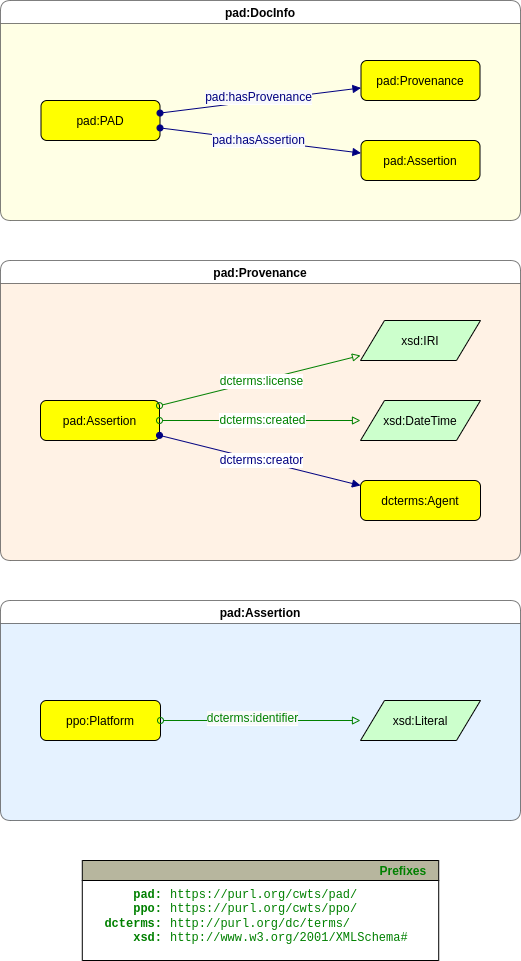

The diagram above was exported from draw.io. Its source (the exported page's mxGraphModel, read from the mxfile embedded in the PNG):
<mxGraphModel dx="2574" dy="1298" grid="1" gridSize="10" guides="1" tooltips="1" connect="1" arrows="1" fold="1" page="0" pageScale="1" pageWidth="827" pageHeight="1169" math="0" shadow="0">
  <root>
    <mxCell id="0" />
    <mxCell id="1" parent="0" />
    <mxCell id="e-mlpwepsWCYZVDo-M-m-1" value="pad:DocInfo" style="swimlane;fontFamily=Helvetica;fontSize=12;rounded=1;gradientColor=none;swimlaneFillColor=#FFFFCC;opacity=50;" parent="1" vertex="1">
      <mxGeometry x="-440" y="-20" width="520" height="220" as="geometry">
        <mxRectangle y="60" width="110" height="30" as="alternateBounds" />
      </mxGeometry>
    </mxCell>
    <mxCell id="e-mlpwepsWCYZVDo-M-m-2" value="pad:PAD" style="graphMlID=n4;shape=rect;rounded=1;arcsize=30;fillColor=#ffff00;strokeColor=#000000;strokeWidth=1.0;fontSize=12;fontFamily=Helvetica;horizontal=1;verticalAlign=middle;" parent="e-mlpwepsWCYZVDo-M-m-1" vertex="1">
      <mxGeometry x="40.5" y="100" width="119" height="40" as="geometry" />
    </mxCell>
    <mxCell id="e-mlpwepsWCYZVDo-M-m-3" value="" style="graphMlID=e0;rounded=0;endArrow=block;strokeColor=#000080;strokeWidth=1.0;startArrow=oval;startFill=1;endFill=1;fontSize=12;fontFamily=Helvetica;horizontal=1;verticalAlign=middle;" parent="e-mlpwepsWCYZVDo-M-m-1" source="e-mlpwepsWCYZVDo-M-m-2" target="e-mlpwepsWCYZVDo-M-m-7" edge="1">
      <mxGeometry relative="1" as="geometry">
        <mxPoint x="449.5" y="450" as="sourcePoint" />
        <mxPoint x="340.5" y="320" as="targetPoint" />
      </mxGeometry>
    </mxCell>
    <mxCell id="e-mlpwepsWCYZVDo-M-m-4" value="&lt;span style=&quot;color: rgb(0, 0, 128); font-size: 12px; background-color: rgb(248, 249, 250);&quot;&gt;pad:hasProvenance&lt;/span&gt;" style="text;html=1;align=center;verticalAlign=middle;resizable=0;points=[];labelBackgroundColor=#ffffff;fontSize=12;fontFamily=Helvetica;horizontal=1;" parent="e-mlpwepsWCYZVDo-M-m-3" vertex="1" connectable="0">
      <mxGeometry x="-0.0174" y="2" relative="1" as="geometry">
        <mxPoint x="-1" y="-2" as="offset" />
      </mxGeometry>
    </mxCell>
    <mxCell id="e-mlpwepsWCYZVDo-M-m-5" value="" style="graphMlID=e0;rounded=0;endArrow=block;strokeColor=#000080;strokeWidth=1.0;startArrow=oval;startFill=1;endFill=1;fontSize=12;fontFamily=Helvetica;horizontal=1;verticalAlign=middle;" parent="e-mlpwepsWCYZVDo-M-m-1" source="e-mlpwepsWCYZVDo-M-m-2" target="e-mlpwepsWCYZVDo-M-m-8" edge="1">
      <mxGeometry relative="1" as="geometry">
        <mxPoint x="169.5" y="330" as="sourcePoint" />
        <mxPoint x="330.5" y="334.5769230769231" as="targetPoint" />
      </mxGeometry>
    </mxCell>
    <mxCell id="e-mlpwepsWCYZVDo-M-m-6" value="&lt;span style=&quot;color: rgb(0, 0, 128); font-size: 12px; background-color: rgb(248, 249, 250);&quot;&gt;pad:hasAssertion&lt;/span&gt;" style="text;html=1;align=center;verticalAlign=middle;resizable=0;points=[];labelBackgroundColor=#ffffff;fontSize=12;fontFamily=Helvetica;horizontal=1;" parent="e-mlpwepsWCYZVDo-M-m-5" vertex="1" connectable="0">
      <mxGeometry x="-0.0174" y="2" relative="1" as="geometry">
        <mxPoint x="-1" y="2" as="offset" />
      </mxGeometry>
    </mxCell>
    <mxCell id="e-mlpwepsWCYZVDo-M-m-7" value="pad:Provenance" style="graphMlID=n4;shape=rect;rounded=1;arcsize=30;fillColor=#ffff00;strokeColor=#000000;strokeWidth=1.0;fontSize=12;fontFamily=Helvetica;horizontal=1;verticalAlign=middle;" parent="e-mlpwepsWCYZVDo-M-m-1" vertex="1">
      <mxGeometry x="360.5" y="60" width="119" height="40" as="geometry" />
    </mxCell>
    <mxCell id="e-mlpwepsWCYZVDo-M-m-8" value="pad:Assertion" style="graphMlID=n4;shape=rect;rounded=1;arcsize=30;fillColor=#ffff00;strokeColor=#000000;strokeWidth=1.0;fontSize=12;fontFamily=Helvetica;horizontal=1;verticalAlign=middle;" parent="e-mlpwepsWCYZVDo-M-m-1" vertex="1">
      <mxGeometry x="360.5" y="140" width="119" height="40" as="geometry" />
    </mxCell>
    <mxCell id="e-mlpwepsWCYZVDo-M-m-9" value="pad:Provenance" style="swimlane;fontFamily=Helvetica;fontSize=12;rounded=1;gradientColor=none;swimlaneFillColor=#FFE6CC;opacity=50;" parent="1" vertex="1">
      <mxGeometry x="-440" y="240" width="520" height="300" as="geometry">
        <mxRectangle y="60" width="110" height="30" as="alternateBounds" />
      </mxGeometry>
    </mxCell>
    <mxCell id="e-mlpwepsWCYZVDo-M-m-10" value="pad:Assertion" style="graphMlID=n4;shape=rect;rounded=1;arcsize=30;fillColor=#ffff00;strokeColor=#000000;strokeWidth=1.0;fontSize=12;fontFamily=Helvetica;horizontal=1;verticalAlign=middle;" parent="e-mlpwepsWCYZVDo-M-m-9" vertex="1">
      <mxGeometry x="40" y="140" width="119" height="40" as="geometry" />
    </mxCell>
    <mxCell id="e-mlpwepsWCYZVDo-M-m-11" value="xsd:DateTime" style="graphMlID=n6;shape=parallelogram;fillColor=#ccffcc;strokeColor=#000000;strokeWidth=1.0;fontSize=12;fontFamily=Helvetica;horizontal=1;verticalAlign=middle;" parent="e-mlpwepsWCYZVDo-M-m-9" vertex="1">
      <mxGeometry x="360" y="140" width="120" height="40" as="geometry" />
    </mxCell>
    <mxCell id="e-mlpwepsWCYZVDo-M-m-12" value="dcterms:Agent" style="graphMlID=n4;shape=rect;rounded=1;arcsize=30;fillColor=#ffff00;strokeColor=#000000;strokeWidth=1.0;fontSize=12;fontFamily=Helvetica;horizontal=1;verticalAlign=middle;" parent="e-mlpwepsWCYZVDo-M-m-9" vertex="1">
      <mxGeometry x="360" y="220" width="120" height="40" as="geometry" />
    </mxCell>
    <mxCell id="e-mlpwepsWCYZVDo-M-m-13" value="" style="graphMlID=e0;rounded=0;endArrow=block;strokeColor=#000080;strokeWidth=1.0;startArrow=oval;startFill=1;endFill=1;fontSize=12;fontFamily=Helvetica;horizontal=1;verticalAlign=middle;" parent="e-mlpwepsWCYZVDo-M-m-9" source="e-mlpwepsWCYZVDo-M-m-10" target="e-mlpwepsWCYZVDo-M-m-12" edge="1">
      <mxGeometry relative="1" as="geometry">
        <mxPoint x="180" y="174.66666666666674" as="sourcePoint" />
        <mxPoint x="511" y="308" as="targetPoint" />
      </mxGeometry>
    </mxCell>
    <mxCell id="e-mlpwepsWCYZVDo-M-m-14" value="&lt;font color=&quot;#000080&quot;&gt;dcterms:creator&lt;/font&gt;" style="text;html=1;align=center;verticalAlign=middle;resizable=0;points=[];labelBackgroundColor=default;fontSize=12;fontFamily=Helvetica;horizontal=1;" parent="e-mlpwepsWCYZVDo-M-m-13" vertex="1" connectable="0">
      <mxGeometry x="-0.0174" y="2" relative="1" as="geometry">
        <mxPoint x="2" y="2" as="offset" />
      </mxGeometry>
    </mxCell>
    <mxCell id="e-mlpwepsWCYZVDo-M-m-15" value="" style="graphMlID=e2;rounded=0;endArrow=block;strokeColor=#008000;strokeWidth=1.0;startArrow=oval;startFill=0;endFill=0;fontFamily=Helvetica;fontSize=12;" parent="e-mlpwepsWCYZVDo-M-m-9" source="e-mlpwepsWCYZVDo-M-m-10" target="e-mlpwepsWCYZVDo-M-m-11" edge="1">
      <mxGeometry relative="1" as="geometry">
        <mxPoint x="240" y="310" as="sourcePoint" />
        <mxPoint x="516.8107910156248" y="310.18034262995354" as="targetPoint" />
      </mxGeometry>
    </mxCell>
    <mxCell id="e-mlpwepsWCYZVDo-M-m-16" value="&lt;font color=&quot;#008000&quot; style=&quot;font-size: 12px;&quot;&gt;&lt;span style=&quot;font-size: 12px;&quot;&gt;dcterms:created&lt;/span&gt;&lt;/font&gt;" style="text;html=1;align=center;verticalAlign=middle;resizable=0;points=[];labelBackgroundColor=default;fontFamily=Helvetica;fontSize=12;" parent="e-mlpwepsWCYZVDo-M-m-15" vertex="1" connectable="0">
      <mxGeometry x="-0.0896" y="3" relative="1" as="geometry">
        <mxPoint x="11" y="2" as="offset" />
      </mxGeometry>
    </mxCell>
    <mxCell id="e-mlpwepsWCYZVDo-M-m-17" value="xsd:IRI" style="graphMlID=n6;shape=parallelogram;fillColor=#ccffcc;strokeColor=#000000;strokeWidth=1.0;fontSize=12;fontFamily=Helvetica;horizontal=1;verticalAlign=middle;" parent="e-mlpwepsWCYZVDo-M-m-9" vertex="1">
      <mxGeometry x="360" y="60" width="120" height="40" as="geometry" />
    </mxCell>
    <mxCell id="e-mlpwepsWCYZVDo-M-m-18" value="" style="graphMlID=e2;rounded=0;endArrow=block;strokeColor=#008000;strokeWidth=1.0;startArrow=oval;startFill=0;endFill=0;fontFamily=Helvetica;fontSize=12;" parent="e-mlpwepsWCYZVDo-M-m-9" source="e-mlpwepsWCYZVDo-M-m-10" target="e-mlpwepsWCYZVDo-M-m-17" edge="1">
      <mxGeometry relative="1" as="geometry">
        <mxPoint x="340" y="-120" as="sourcePoint" />
        <mxPoint x="697.8107910156248" y="110.18034262995354" as="targetPoint" />
      </mxGeometry>
    </mxCell>
    <mxCell id="e-mlpwepsWCYZVDo-M-m-19" value="&lt;font color=&quot;#008000&quot; style=&quot;font-size: 12px;&quot;&gt;&lt;span style=&quot;font-size: 12px;&quot;&gt;dcterms:license&lt;/span&gt;&lt;/font&gt;" style="text;html=1;align=center;verticalAlign=middle;resizable=0;points=[];labelBackgroundColor=default;fontFamily=Helvetica;fontSize=12;" parent="e-mlpwepsWCYZVDo-M-m-18" vertex="1" connectable="0">
      <mxGeometry x="-0.0896" y="3" relative="1" as="geometry">
        <mxPoint x="11" y="1" as="offset" />
      </mxGeometry>
    </mxCell>
    <mxCell id="e-mlpwepsWCYZVDo-M-m-20" value="pad:Assertion" style="swimlane;fontFamily=Helvetica;fontSize=12;rounded=1;gradientColor=none;swimlaneFillColor=#CCE5FF;opacity=50;" parent="1" vertex="1">
      <mxGeometry x="-440" y="580" width="520" height="220" as="geometry">
        <mxRectangle x="80" y="180" width="110" height="30" as="alternateBounds" />
      </mxGeometry>
    </mxCell>
    <mxCell id="e-mlpwepsWCYZVDo-M-m-21" value="ppo:Platform" style="graphMlID=n4;shape=rect;rounded=1;arcsize=30;fillColor=#ffff00;strokeColor=#000000;strokeWidth=1.0" parent="e-mlpwepsWCYZVDo-M-m-20" vertex="1">
      <mxGeometry x="40" y="100" width="120" height="40" as="geometry" />
    </mxCell>
    <mxCell id="e-mlpwepsWCYZVDo-M-m-22" value="xsd:Literal" style="graphMlID=n6;shape=parallelogram;fillColor=#ccffcc;strokeColor=#000000;strokeWidth=1.0" parent="e-mlpwepsWCYZVDo-M-m-20" vertex="1">
      <mxGeometry x="360" y="100" width="120" height="40" as="geometry" />
    </mxCell>
    <mxCell id="e-mlpwepsWCYZVDo-M-m-23" value="" style="graphMlID=e2;rounded=0;endArrow=block;strokeColor=#008000;strokeWidth=1.0;startArrow=oval;startFill=0;endFill=0;fontFamily=Helvetica;fontSize=12;fontColor=#97D077;" parent="e-mlpwepsWCYZVDo-M-m-20" source="e-mlpwepsWCYZVDo-M-m-21" target="e-mlpwepsWCYZVDo-M-m-22" edge="1">
      <mxGeometry relative="1" as="geometry">
        <mxPoint x="250" y="360" as="sourcePoint" />
        <mxPoint x="526.8107910156248" y="360.18034262995354" as="targetPoint" />
      </mxGeometry>
    </mxCell>
    <mxCell id="e-mlpwepsWCYZVDo-M-m-24" value="&lt;span style=&quot;color: rgb(0, 128, 0); font-size: 12px; background-color: rgb(248, 249, 250);&quot;&gt;dcterms:identifier&lt;/span&gt;" style="text;html=1;align=center;verticalAlign=middle;resizable=0;points=[];labelBackgroundColor=#ffffff;fontFamily=Helvetica;fontSize=12;fontColor=#97D077;" parent="e-mlpwepsWCYZVDo-M-m-23" vertex="1" connectable="0">
      <mxGeometry x="-0.0896" y="3" relative="1" as="geometry">
        <mxPoint as="offset" />
      </mxGeometry>
    </mxCell>
    <mxCell id="e_Z8JPC4MUa4PvPm3Ubw-1" value="Prefixes" style="graphMlID=n0;shape=swimlane;startSize=20;fillColor=#b7b69e;strokeColor=#000000;strokeWidth=1.0;align=right;spacingRight=10;fontStyle=1;fontFamily=Helvetica;fontSize=12;fontColor=#008000;swimlaneFillColor=default;" parent="1" vertex="1">
      <mxGeometry x="-358.21000000000004" y="840" width="356.42" height="100" as="geometry" />
    </mxCell>
    <mxCell id="e_Z8JPC4MUa4PvPm3Ubw-2" value="&lt;b&gt;pad:&lt;br&gt;ppo:&lt;br&gt;dcterms:&lt;br&gt;xsd:&lt;/b&gt;" style="text;html=1;align=right;verticalAlign=middle;resizable=0;points=[];autosize=1;fontFamily=Courier New;fontSize=12;fontColor=#008000;swimlaneFillColor=default;" parent="e_Z8JPC4MUa4PvPm3Ubw-1" vertex="1">
      <mxGeometry x="1.416452437349733" y="21.09953721049043" width="80" height="70" as="geometry" />
    </mxCell>
    <mxCell id="e_Z8JPC4MUa4PvPm3Ubw-3" value="https://purl.org/cwts/pad/&lt;br&gt;https://purl.org/cwts/ppo/&lt;br&gt;http://purl.org/dc/terms/&lt;br&gt;http://www.w3.org/2001/XMLSchema#&lt;span style=&quot;color: rgba(0, 0, 0, 0); font-family: monospace; font-size: 0px;&quot;&gt;3E%3CmxCell%20id%3D%222%22%20value%3D%22np%3AAssertion%22%20style%3D%22swimlane%3BfontFamily%3DHelvetica%3BfontSize%3D12%3Brounded%3D1%3BgradientColor%3Dnone%3BswimlaneFillColor%3D%23CCE5FF%3Bopacity%3D50%3B%22%20vertex%3D%221%22%20parent%3D%221%22%3E%3CmxGeometry%20x%3D%2280%22%20y%3D%22180%22%20width%3D%22600%22%20height%3D%22220%22%20as%3D%22geometry%22%3E%3CmxRectangle%20x%3D%2280%22%20y%3D%22180%22%20width%3D%22110%22%20height%3D%2230%22%20as%3D%22alternateBounds%22%2F%3E%3C%2FmxGeometry%3E%3C%2FmxCell%3E%3CmxCell%20id%3D%223%22%20value%3D%22ppo%3APlatform%22%20style%3D%22graphMlID%3Dn4%3Bshape%3Drect%3Brounded%3D1%3Barcsize%3D30%3BfillColor%3D%23ffff00%3BstrokeColor%3D%23000000%3BstrokeWidth%3D1.0%22%20vertex%3D%221%22%20parent%3D%222%22%3E%3CmxGeometry%20x%3D%2280%22%20y%3D%22100%22%20width%3D%22120%22%20height%3D%2240%22%20as%3D%22geometry%22%2F%3E%3C%2FmxCell%3E%3CmxCell%20id%3D%224%22%20value%3D%22xsd%3ALiteral%22%20style%3D%22graphMlID%3Dn6%3Bshape%3Dparallelogram%3BfillColor%3D%23ccffcc%3BstrokeColor%3D%23000000%3BstrokeWidth%3D1.0%22%20vertex%3D%221%22%20parent%3D%222%22%3E%3CmxGeometry%20x%3D%22400%22%20y%3D%22100%22%20width%3D%22120%22%20height%3D%2240%22%20as%3D%22geometry%22%2F%3E%3C%2FmxCell%3E%3CmxCell%20id%3D%225%22%20value%3D%22%22%20style%3D%22graphMlID%3De2%3Brounded%3D0%3BendArrow%3Dblock%3BstrokeColor%3D%23008000%3BstrokeWidth%3D1.0%3BstartArrow%3Doval%3BstartFill%3D0%3BendFill%3D0%3BfontFamily%3DHelvetica%3BfontSize%3D12%3BfontColor%3D%2397D077%3B%22%20edge%3D%221%22%20parent%3D%222%22%20source%3D%223%22%20target%3D%224%22%3E%3CmxGeometry%20relative%3D%221%22%20as%3D%22geometry%22%3E%3CmxPoint%20x%3D%22250%22%20y%3D%22360%22%20as%3D%22sourcePoint%22%2F%3E%3CmxPoint%20x%3D%22526.8107910156248%22%20y%3D%22360.18034262995354%22%20as%3D%22targetPoint%22%2F%3E%3C%2FmxGeometry%3E%3C%2FmxCell%3E%3CmxCell%20id%3D%226%22%20value%3D%22%26lt%3Bspan%20style%3D%26quot%3Bcolor%3A%20rgb(0%2C%20128%2C%200)%3B%20font-size%3A%2012px%3B%20background-color%3A%20rgb(248%2C%20249%2C%20250)%3B%26quot%3B%26gt%3Bdcterms%3Aidentifier%26lt%3B%2Fspan%26gt%3B%22%20style%3D%22text%3Bhtml%3D1%3Balign%3Dcenter%3BverticalAlign%3Dmiddle%3Bresizable%3D0%3Bpoints%3D%5B%5D%3BlabelBackgroundColor%3D%23ffffff%3BfontFamily%3DHelvetica%3BfontSize%3D12%3BfontColor%3D%2397D077%3B%22%20vertex%3D%221%22%20connectable%3D%220%22%20parent%3D%225%22%3E%3CmxGeometry%20x%3D%22-0.0896%22%20y%3D%223%22%20relative%3D%221%22%20as%3D%22geometry%22%3E%3CmxPoint%20as%3D%22offset%22%2F%3E%3C%2FmxGeometry%3E%3C%2FmxCell%3E%3C%2Froot%3E%3C%2FmxGraphModel%3E&lt;/span&gt;&lt;span style=&quot;color: rgba(0, 0, 0, 0); font-family: monospace; font-size: 0px;&quot;&gt;%3CmxGraphModel%3E%3Croot%3E%3CmxCell%20id%3D%220%22%2F%3E%3CmxCell%20id%3D%221%22%20parent%3D%220%22%2F%3E%3CmxCell%20id%3D%222%22%20value%3D%22np%3AAssertion%22%20style%3D%22swimlane%3BfontFamily%3DHelvetica%3BfontSize%3D12%3Brounded%3D1%3BgradientColor%3Dnone%3BswimlaneFillColor%3D%23CCE5FF%3Bopacity%3D50%3B%22%20vertex%3D%221%22%20parent%3D%221%22%3E%3CmxGeometry%20x%3D%2280%22%20y%3D%22180%22%20width%3D%22600%22%20height%3D%22220%22%20as%3D%22geometry%22%3E%3CmxRectangle%20x%3D%2280%22%20y%3D%22180%22%20width%3D%22110%22%20height%3D%2230%22%20as%3D%22alternateBounds%22%2F%3E%3C%2FmxGeometry%3E%3C%2FmxCell%3E%3CmxCell%20id%3D%223%22%20value%3D%22ppo%3APlatform%22%20style%3D%22graphMlID%3Dn4%3Bshape%3Drect%3Brounded%3D1%3Barcsize%3D30%3BfillColor%3D%23ffff00%3BstrokeColor%3D%23000000%3BstrokeWidth%3D1.0%22%20vertex%3D%221%22%20parent%3D%222%22%3E%3CmxGeometry%20x%3D%2280%22%20y%3D%22100%22%20width%3D%22120%22%20height%3D%2240%22%20as%3D%22geometry%22%2F%3E%3C%2FmxCell%3E%3CmxCell%20id%3D%224%22%20value%3D%22xsd%3ALiteral%22%20style%3D%22graphMlID%3Dn6%3Bshape%3Dparallelogram%3BfillColor%3D%23ccffcc%3BstrokeColor%3D%23000000%3BstrokeWidth%3D1.0%22%20vertex%3D%221%22%20parent%3D%222%22%3E%3CmxGeometry%20x%3D%22400%22%20y%3D%22100%22%20width%3D%22120%22%20height%3D%2240%22%20as%3D%22geometry%22%2F%3E%3C%2FmxCell%3E%3CmxCell%20id%3D%225%22%20value%3D%22%22%20style%3D%22graphMlID%3De2%3Brounded%3D0%3BendArrow%3Dblock%3BstrokeColor%3D%23008000%3BstrokeWidth%3D1.0%3BstartArrow%3Doval%3BstartFill%3D0%3BendFill%3D0%3BfontFamily%3DHelvetica%3BfontSize%3D12%3BfontColor%3D%2397D077%3B%22%20edge%3D%221%22%20parent%3D%222%22%20source%3D%223%22%20target%3D%224%22%3E%3CmxGeometry%20relative%3D%221%22%20as%3D%22geometry%22%3E%3CmxPoint%20x%3D%22250%22%20y%3D%22360%22%20as%3D%22sourcePoint%22%2F%3E%3CmxPoint%20x%3D%22526.8107910156248%22%20y%3D%22360.18034262995354%22%20as%3D%22targetPoint%22%2F%3E%3C%2FmxGeometry%3E%3C%2FmxCell%3E%3CmxCell%20id%3D%226%22%20value%3D%22%26lt%3Bspan%20style%3D%26quot%3Bcolor%3A%20rgb(0%2C%20128%2C%200)%3B%20font-size%3A%2012px%3B%20background-color%3A%20rgb(248%2C%20249%2C%20250)%3B%26quot%3B%26gt%3Bdcterms%3Aidentifier%26lt%3B%2Fspan%26gt%3B%22%20style%3D%22text%3Bhtml%3D1%3Balign%3Dcenter%3BverticalAlign%3Dmiddle%3Bresizable%3D0%3Bpoints%3D%5B%5D%3BlabelBackgroundColor%3D%23ffffff%3BfontFamily%3DHelvetica%3BfontSize%3D12%3BfontColor%3D%2397D077%3B%22%20vertex%3D%221%22%20connectable%3D%220%22%20parent%3D%225%22%3E%3CmxGeometry%20x%3D%22-0.0896%22%20y%3D%223%22%20relative%3D%221%22%20as%3D%22geometry%22%3E%3CmxPoint%20as%3D%22offset%22%2F%3E%3C%2FmxGeometry%3E%3&lt;/span&gt;" style="text;html=1;align=left;verticalAlign=middle;resizable=0;points=[];autosize=1;fontFamily=Courier New;fontSize=12;fontColor=#008000;fillColor=none;swimlaneFillColor=default;" parent="e_Z8JPC4MUa4PvPm3Ubw-1" vertex="1">
      <mxGeometry x="86.41645243734973" y="21.09953721049043" width="260" height="70" as="geometry" />
    </mxCell>
  </root>
</mxGraphModel>